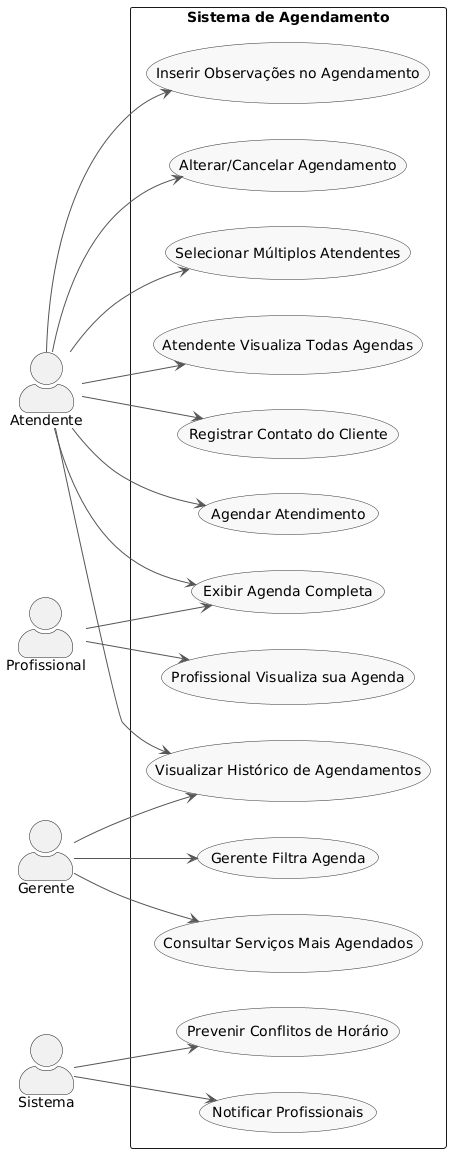

The diagram above was rendered by PlantUML. Its source (embedded in the PNG):
@startuml
left to right direction
skinparam actorStyle awesome
skinparam packageStyle rectangle
skinparam usecase {
  BackgroundColor #F8F8F8
  BorderColor #333
  ArrowColor #555
}

actor Atendente as A
actor Profissional as P
actor Gerente as G
actor Sistema as S

package "Sistema de Agendamento" {

  (Agendar Atendimento) as UC1
  (Inserir Observações no Agendamento) as UC2
  (Alterar/Cancelar Agendamento) as UC3
  (Selecionar Múltiplos Atendentes) as UC4
  (Exibir Agenda Completa) as UC5
  (Consultar Serviços Mais Agendados) as UC6
  (Visualizar Histórico de Agendamentos) as UC7
  (Profissional Visualiza sua Agenda) as UC8
  (Atendente Visualiza Todas Agendas) as UC9
  (Gerente Filtra Agenda) as UC10
  (Registrar Contato do Cliente) as UC11
  (Notificar Profissionais) as UC12
  (Prevenir Conflitos de Horário) as UC13

}

' --- Ligações ---
A --> UC1
A --> UC2
A --> UC3
A --> UC4
A --> UC5
A --> UC7
A --> UC9
A --> UC11

P --> UC5
P --> UC8

G --> UC6
G --> UC7
G --> UC10

S --> UC12
S --> UC13
@enduml